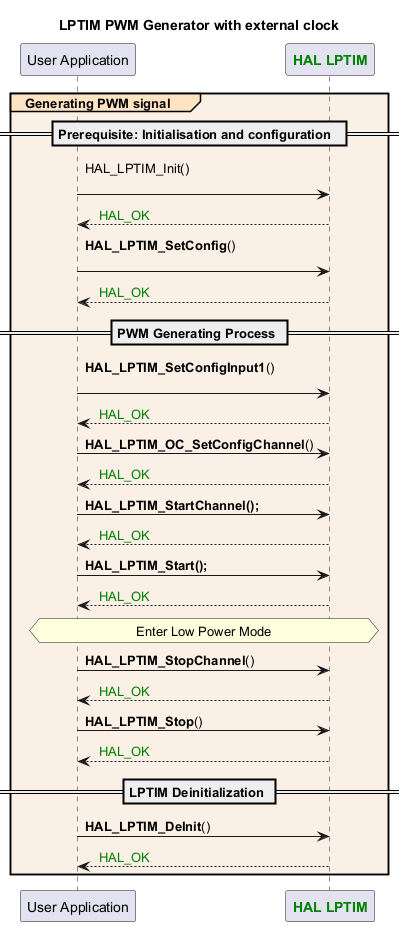

The diagram above was rendered by PlantUML. Its source (embedded in the PNG):
@startuml
title: LPTIM PWM Generator with external clock

participant "User Application" as appli
participant "<font color=green><b>HAL LPTIM</b></font>" as LPTIM

group#Bisque #Linen Generating PWM signal

== Prerequisite: Initialisation and configuration  ==
appli->LPTIM : HAL_LPTIM_Init()\n
LPTIM-->appli : <color #Green> HAL_OK
appli->LPTIM : <b>HAL_LPTIM_SetConfig</b>()\n
LPTIM-->appli : <color #Green> HAL_OK

== PWM Generating Process ==
appli->LPTIM : <b>HAL_LPTIM_SetConfigInput1</b>()\n
LPTIM-->appli : <color #Green> HAL_OK
appli->LPTIM : <b>HAL_LPTIM_OC_SetConfigChannel</b>()
LPTIM-->appli : <color #Green> HAL_OK
appli->LPTIM : <b>HAL_LPTIM_StartChannel<b>();
LPTIM-->appli : <color #Green> HAL_OK
appli->LPTIM : <b>HAL_LPTIM_Start<b>();
LPTIM-->appli : <color #Green> HAL_OK
hnote across: Enter Low Power Mode
appli->LPTIM : <b>HAL_LPTIM_StopChannel</b>()
LPTIM-->appli : <color #Green> HAL_OK
appli->LPTIM : <b>HAL_LPTIM_Stop</b>()
LPTIM-->appli : <color #Green> HAL_OK
== LPTIM Deinitialization ==
appli->LPTIM : <b>HAL_LPTIM_DeInit</b>()
LPTIM-->appli : <color #Green> HAL_OK
end
@enduml